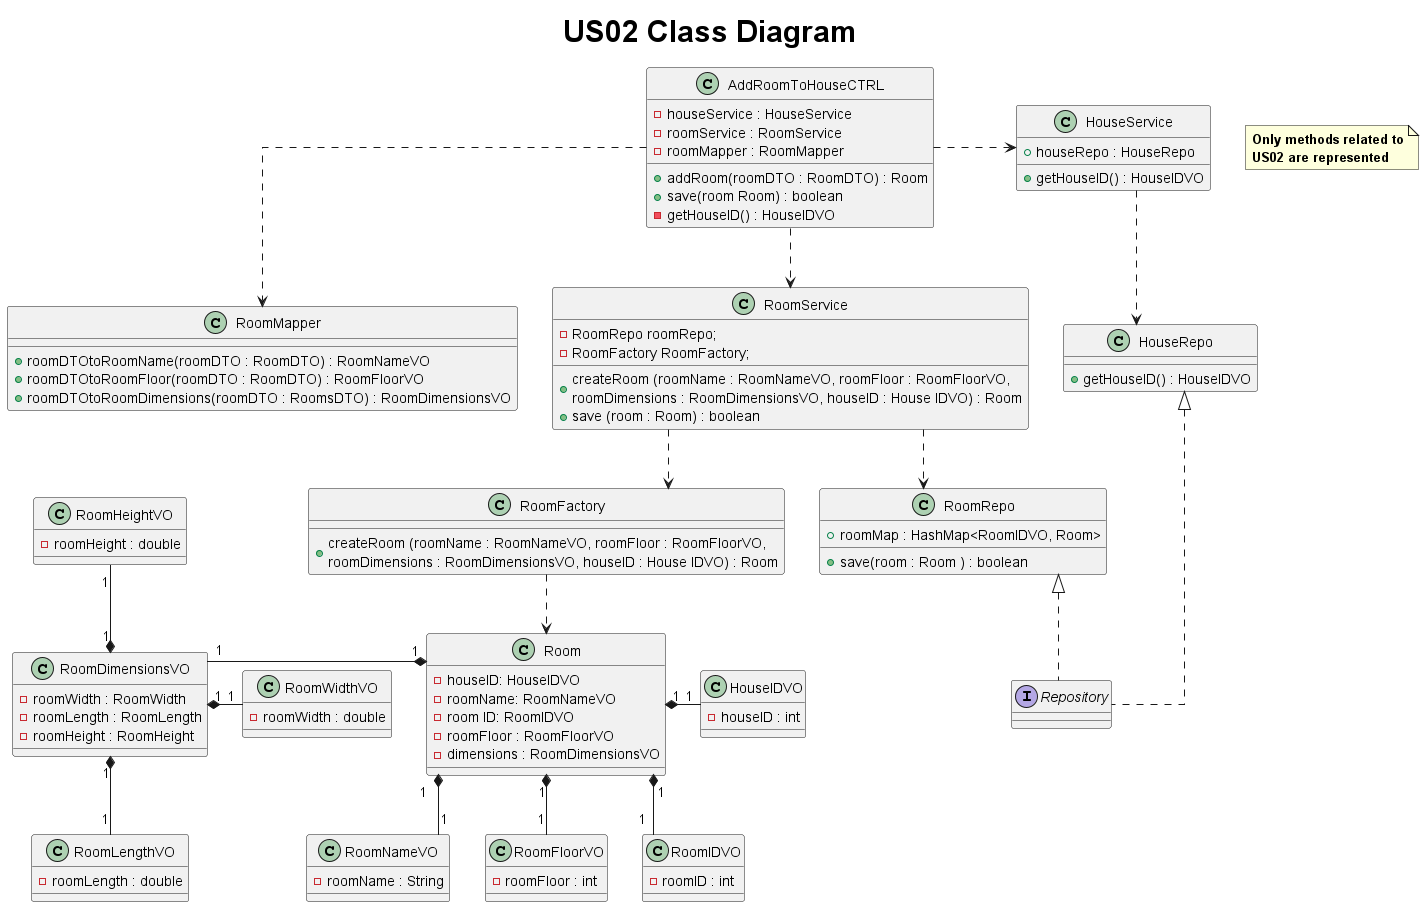

The diagram above was rendered by PlantUML. Its source (embedded in the PNG):
@startuml

title <size: 30> US02 Class Diagram
note "<b>Only methods related to\n<b>US02 are represented" as N1
skinparam linetype ortho

interface Repository {
}

class RoomMapper {
    + roomDTOtoRoomName(roomDTO : RoomDTO) : RoomNameVO
    + roomDTOtoRoomFloor(roomDTO : RoomDTO) : RoomFloorVO
    + roomDTOtoRoomDimensions(roomDTO : RoomsDTO) : RoomDimensionsVO
}

class HouseService {
    + houseRepo : HouseRepo

    + getHouseID() : HouseIDVO
}

class AddRoomToHouseCTRL {
    - houseService : HouseService
    - roomService : RoomService
    - roomMapper : RoomMapper

    + addRoom(roomDTO : RoomDTO) : Room
    + save(room Room) : boolean
    - getHouseID() : HouseIDVO
}

class RoomService {
    - RoomRepo roomRepo;
    - RoomFactory RoomFactory;

    + createRoom (roomName : RoomNameVO, roomFloor : RoomFloorVO, \nroomDimensions : RoomDimensionsVO, houseID : House IDVO) : Room
    + save (room : Room) : boolean
}

class Room {
    - houseID: HouseIDVO
    - roomName: RoomNameVO
    - room ID: RoomIDVO
    - roomFloor : RoomFloorVO
    - dimensions : RoomDimensionsVO
}

class RoomDimensionsVO{
     - roomWidth : RoomWidth
     - roomLength : RoomLength
     - roomHeight : RoomHeight
}

class RoomWidthVO{
     - roomWidth : double
}

class RoomLengthVO{
     - roomLength : double
}

class RoomHeightVO{
     - roomHeight : double
}

class RoomIDVO{
     - roomID : int
}

class RoomNameVO{
     - roomName : String
}

class RoomFloorVO{
     - roomFloor : int
}

class HouseIDVO{
     - houseID : int
}
class HouseRepo{
    + getHouseID() : HouseIDVO
}

class RoomFactory{
    + createRoom (roomName : RoomNameVO, roomFloor : RoomFloorVO, \nroomDimensions : RoomDimensionsVO, houseID : House IDVO) : Room
}
class RoomRepo{
    + roomMap : HashMap<RoomIDVO, Room>
    + save(room : Room ) : boolean
}

AddRoomToHouseCTRL ..> RoomMapper
AddRoomToHouseCTRL ..right> HouseService
AddRoomToHouseCTRL ..> RoomService
RoomService ..> RoomFactory
HouseService ..> HouseRepo
RoomService ..> RoomRepo
RoomFactory ..> Room
HouseRepo <|.. Repository
RoomRepo <|.. Repository

' Aggregation relationships
Room "1" *-- "1" RoomNameVO
Room "1" *-- "1" RoomIDVO
Room "1" *-- "1" RoomFloorVO
Room "1" *--left "1" RoomDimensionsVO
Room "1" *--right "1" HouseIDVO
RoomDimensionsVO "1" *-- "1" RoomLengthVO
RoomDimensionsVO "1" *--left "1" RoomWidthVO
RoomDimensionsVO "1" *--up "1" RoomHeightVO

@enduml